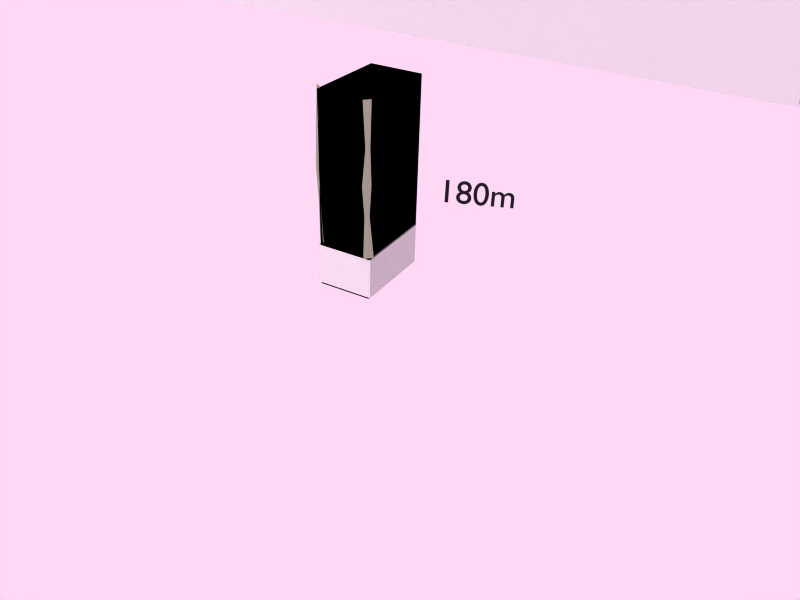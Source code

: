 # Source: 1sqmile.blend  (saved by Blender 2.62.0; exported with 4.5.12 LTS)
import bpy
from mathutils import Matrix  # noqa: F401  (used for matrix-valued properties, if any)

bpy.ops.wm.read_factory_settings(use_empty=True)
scene = bpy.context.scene
scene.name = 'SketchUpScene'

# ---- collections
col_collection_1_001 = bpy.data.collections.new('Collection 1.001'); scene.collection.children.link(col_collection_1_001)

# ---- materials (node trees are filled in below, after node groups)
mat_material_008 = bpy.data.materials.new('Material.008')
mat_material_008.alpha_threshold = 0.0
mat_material_008.diffuse_color = (0.0, 0.0, 0.0, 1.0)
mat_material_008.roughness = 0.5
mat_material_008.line_color = (0.0, 0.0, 0.0, 1.0)
mat_material_011 = bpy.data.materials.new('Material.011')
mat_material_011.alpha_threshold = 0.0
mat_material_011.diffuse_color = (0.04568, 0.0, 0.55, 1.0)
mat_material_011.roughness = 0.5
mat_material_011.line_color = (0.0, 0.0, 0.0, 1.0)
mat_material_007 = bpy.data.materials.new('Material.007')
mat_material_007.alpha_threshold = 0.0
mat_material_007.preview_render_type = 'CUBE'
mat_material_007.roughness = 0.5
mat_material_007.line_color = (0.0, 0.0, 0.0, 1.0)
mat_material_006 = bpy.data.materials.new('Material.006')
mat_material_006.alpha_threshold = 0.0
mat_material_006.diffuse_color = (0.5569, 0.5765, 0.498, 1.0)
mat_material_006.roughness = 0.5
mat_material_006.line_color = (0.0, 0.0, 0.0, 1.0)
mat_material_005 = bpy.data.materials.new('Material.005')
mat_material_005.alpha_threshold = 0.0
mat_material_005.roughness = 0.5
mat_material_005.line_color = (0.0, 0.0, 0.0, 1.0)
mat_material_001 = bpy.data.materials.new('Material.001')
mat_material_001.alpha_threshold = 0.0
mat_material_001.preview_render_type = 'CUBE'
mat_material_001.roughness = 0.5
mat_material_001.line_color = (0.0, 0.0, 0.0, 1.0)
mat_material_004 = bpy.data.materials.new('Material.004')
mat_material_004.alpha_threshold = 0.0
mat_material_004.diffuse_color = (0.1158, 0.1032, 0.1285, 1.0)
mat_material_004.roughness = 0.5
mat_material_004.line_color = (0.0, 0.0, 0.0, 1.0)

# ---- material node trees

# ---- world
world_world = bpy.data.worlds.new('World'); scene.world = world_world
world_world.color = (1.0, 0.8465, 0.9631)
world_world.use_sun_shadow = False
world_world.sun_shadow_jitter_overblur = 0.0
world_world.cycles.sampling_method = 'MANUAL'
world_world.cycles.sample_map_resolution = 256

# ---- cameras
cam_camera_001 = bpy.data.cameras.new('Camera.001')
cam_camera_001.passepartout_alpha = 0.2
cam_camera_001.clip_end = 100.0
cam_camera_001.lens = 35.0
cam_camera_001.sensor_width = 32.0
cam_camera_001.sensor_height = 18.0
cam_camera_001.show_passepartout = False
cam_camera_001.show_safe_areas = True
cam_camera_001.dof.focus_distance = 0.0
cam_camera_001.dof.aperture_fstop = 128.0

# ---- lights
light_hemi = bpy.data.lights.new('Hemi', 'SUN')
light_hemi.transmission_factor = 0.0
light_hemi.angle = 1.571
light_hemi.energy = 1.0
light_hemi.shadow_buffer_clip_start = 0.5
light_hemi.shadow_soft_size = 1.0
light_hemi.shadow_cascade_max_distance = 1000.0
light_hemi.cycles.use_multiple_importance_sampling = False
light_lamp_008 = bpy.data.lights.new('Lamp.008', 'POINT')
light_lamp_008.transmission_factor = 0.0
light_lamp_008.energy = 100.0
light_lamp_008.shadow_buffer_clip_start = 0.5
light_lamp_008.shadow_soft_size = 1.0
light_lamp_008.shadow_maximum_resolution = 0.006
light_lamp_008.use_absolute_resolution = True
light_lamp_008.cycles.use_multiple_importance_sampling = False
light_lamp_003 = bpy.data.lights.new('Lamp.003', 'POINT')
light_lamp_003.transmission_factor = 0.0
light_lamp_003.energy = 100.0
light_lamp_003.shadow_buffer_clip_start = 0.5
light_lamp_003.shadow_soft_size = 1.0
light_lamp_003.shadow_maximum_resolution = 0.006
light_lamp_003.use_absolute_resolution = True
light_lamp_003.cycles.use_multiple_importance_sampling = False

# ---- meshes
me_cube_007 = bpy.data.meshes.new('Cube.007')
me_cube_007.from_pydata([(1.0, 1.0, -1.0), (1.0, -1.0, -1.0), (-1.0, -1.0, -1.0), (-1.0, 1.0, -1.0), (1.0, 1.0, 1.0), (1.0, -1.0, 1.0), (-1.0, -1.0, 1.0), (-1.0, 1.0, 1.0)], [], [(0, 1, 2, 3), (4, 7, 6, 5), (0, 4, 5, 1), (1, 5, 6, 2), (2, 6, 7, 3), (4, 0, 3, 7)])
me_cube_007.materials.append(mat_material_011)
me_cube_007.use_remesh_preserve_volume = False
me_cube_007.use_remesh_preserve_attributes = False
me_cube_007.use_mirror_vertex_groups = False
me_cube_007.update()
me_cube_006 = bpy.data.meshes.new('Cube.006')
me_cube_006.from_pydata([(2.329, 28.02, -8.189), (2.329, 0.5166, -8.189), (-25.18, 0.5166, -8.189), (-25.18, 28.02, -8.189), (2.329, 28.02, 19.32), (2.329, 0.5166, 19.32), (-25.18, 0.5166, 19.32), (-25.18, 28.02, 19.32)], [], [(0, 1, 2, 3), (4, 7, 6, 5), (0, 4, 5, 1), (1, 5, 6, 2), (2, 6, 7, 3), (4, 0, 3, 7)])
_uv = me_cube_006.uv_layers.new(name='UVTex')
_uv.uv.foreach_set('vector', [0.0, 1.0, 0.0, 0.0, 1.0, 0.0, 1.0, 1.0, 0.0, 1.0, 0.0, 0.0, 1.0, 0.0, 1.0, 1.0, 0.0, 1.0, 0.0, 0.0, 1.0, 0.0, 1.0, 1.0, 0.0, 1.0, 0.0, 0.0, 1.0, 0.0, 1.0, 1.0, 0.0, 1.0, 0.0, 0.0, 1.0, 0.0, 1.0, 1.0, 0.0, 1.0, 0.0, 0.0, 1.0, 0.0, 1.0, 1.0])
me_cube_006.materials.append(mat_material_007)
me_cube_006.use_remesh_preserve_volume = False
me_cube_006.use_remesh_preserve_attributes = False
me_cube_006.use_mirror_vertex_groups = False
me_cube_006.update()
me_cube_005 = bpy.data.meshes.new('Cube.005')
me_cube_005.from_pydata([(2.329, 28.02, -8.189), (2.329, 0.5166, -8.189), (-25.18, 0.5166, -8.189), (-25.18, 28.02, -8.189), (2.329, 28.02, 19.32), (2.329, 0.5166, 19.32), (-25.18, 0.5166, 19.32), (-25.18, 28.02, 19.32)], [], [(0, 1, 2, 3), (4, 7, 6, 5), (0, 4, 5, 1), (1, 5, 6, 2), (2, 6, 7, 3), (4, 0, 3, 7)])
_uv = me_cube_005.uv_layers.new(name='UVTex')
_uv.uv.foreach_set('vector', [0.0, 1.0, 0.0, 0.0, 1.0, 0.0, 1.0, 1.0, 0.0, 1.0, 0.0, 0.0, 1.0, 0.0, 1.0, 1.0, 0.0, 1.0, 0.0, 0.0, 1.0, 0.0, 1.0, 1.0, 0.0, 1.0, 0.0, 0.0, 1.0, 0.0, 1.0, 1.0, 0.0, 1.0, 0.0, 0.0, 1.0, 0.0, 1.0, 1.0, 0.0, 1.0, 0.0, 0.0, 1.0, 0.0, 1.0, 1.0])
me_cube_005.materials.append(mat_material_007)
me_cube_005.use_remesh_preserve_volume = False
me_cube_005.use_remesh_preserve_attributes = False
me_cube_005.use_mirror_vertex_groups = False
me_cube_005.update()
me_plane_003 = bpy.data.meshes.new('Plane.003')
me_plane_003.from_pydata([(0.7707, 0.9559, -0.5798), (0.2616, -2.296, -1.381), (-0.7363, -2.296, -1.381), (-1.229, 0.9559, -0.5798), (0.7622, -4.596, -1.835), (-0.959, -4.596, -1.835), (-0.1184, -7.243, -2.627), (0.7952, -7.243, -2.627), (-0.185, -10.44, -4.237), (1.388, -10.44, -4.237)], [], [(0, 3, 2, 1), (1, 2, 5, 4), (4, 5, 6, 7), (7, 6, 8, 9)])
me_plane_003.materials.append(mat_material_006)
me_plane_003.use_remesh_preserve_volume = False
me_plane_003.use_remesh_preserve_attributes = False
me_plane_003.use_mirror_vertex_groups = False
me_plane_003.update()
me_plane = bpy.data.meshes.new('Plane')
me_plane.from_pydata([(0.7707, 0.9559, -0.5798), (0.2616, -2.296, -1.381), (-0.7363, -2.296, -1.381), (-1.229, 0.9559, -0.5798), (0.7622, -4.596, -1.835), (-0.959, -4.596, -1.835), (-0.1184, -7.243, -2.627), (0.7952, -7.243, -2.627), (-0.185, -10.44, -4.237), (1.388, -10.44, -4.237)], [], [(0, 3, 2, 1), (1, 2, 5, 4), (4, 5, 6, 7), (7, 6, 8, 9)])
me_plane.materials.append(mat_material_006)
me_plane.use_remesh_preserve_volume = False
me_plane.use_remesh_preserve_attributes = False
me_plane.use_mirror_vertex_groups = False
me_plane.update()
me_cube_004 = bpy.data.meshes.new('Cube.004')
me_cube_004.from_pydata([(1.0, 1.0, -1.0), (1.0, -1.0, -1.0), (-1.0, -1.0, -1.0), (-1.0, 1.0, -1.0), (1.0, 1.0, 1.0), (1.0, -1.0, 1.0), (-1.0, -1.0, 1.0), (-1.0, 1.0, 1.0)], [], [(0, 1, 2, 3), (4, 7, 6, 5), (0, 4, 5, 1), (1, 5, 6, 2), (2, 6, 7, 3), (4, 0, 3, 7)])
me_cube_004.materials.append(mat_material_005)
me_cube_004.use_remesh_preserve_volume = False
me_cube_004.use_remesh_preserve_attributes = False
me_cube_004.use_mirror_vertex_groups = False
me_cube_004.update()
me_cube_001 = bpy.data.meshes.new('Cube.001')
me_cube_001.from_pydata([(1.0, 1.0, -1.0), (1.0, -1.0, -1.0), (-1.0, -1.0, -1.0), (-1.0, 1.0, -1.0), (1.0, 1.0, 1.0), (1.0, -1.0, 1.0), (-1.0, -1.0, 1.0), (-1.0, 1.0, 1.0), (-1.0, 1.0, 1.0), (-1.0, -1.0, 1.0), (1.0, -1.0, 1.0), (1.0, 1.0, 1.0), (-1.0, 1.0, -1.0), (-1.0, -1.0, -1.0), (1.0, -1.0, -1.0), (1.0, 1.0, -1.0), (-1.0, 1.0, -1.0), (-1.0, 1.0, 1.0), (1.0, 1.0, -1.0), (1.0, 1.0, 1.0), (1.034, 0.6475, 1.0), (1.034, 0.6475, -1.0), (1.034, 0.6475, 1.0), (1.034, 0.6475, -1.0)], [], [(0, 1, 2, 3), (4, 7, 6, 5), (0, 4, 5, 1), (1, 5, 6, 2), (2, 6, 7, 3), (13, 14, 15, 12), (9, 8, 11, 10), (10, 11, 15, 14), (9, 10, 14, 13), (8, 9, 13, 12), (12, 15, 11, 8), (3, 7, 17, 16), (4, 0, 18, 19), (7, 4, 19, 17), (0, 3, 16, 18), (19, 18, 16, 17), (22, 23, 21, 20)])
me_cube_001.materials.append(mat_material_001)
me_cube_001.use_remesh_preserve_volume = False
me_cube_001.use_remesh_preserve_attributes = False
me_cube_001.use_mirror_vertex_groups = False
me_cube_001.update()
me_cube_003 = bpy.data.meshes.new('Cube.003')
me_cube_003.from_pydata([(2.329, 28.02, -8.189), (2.329, 0.5166, -8.189), (-25.18, 0.5166, -8.189), (-25.18, 28.02, -8.189), (2.329, 28.02, 19.32), (2.329, 0.5166, 19.32), (-25.18, 0.5166, 19.32), (-25.18, 28.02, 19.32)], [], [(0, 1, 2, 3), (4, 7, 6, 5), (0, 4, 5, 1), (1, 5, 6, 2), (2, 6, 7, 3), (4, 0, 3, 7)])
_uv = me_cube_003.uv_layers.new(name='UVTex')
_uv.uv.foreach_set('vector', [0.0, 1.0, 0.0, 0.0, 1.0, 0.0, 1.0, 1.0, 0.0, 1.0, 0.0, 0.0, 1.0, 0.0, 1.0, 1.0, 0.0, 1.0, 0.0, 0.0, 1.0, 0.0, 1.0, 1.0, 0.0, 1.0, 0.0, 0.0, 1.0, 0.0, 1.0, 1.0, 0.0, 1.0, 0.0, 0.0, 1.0, 0.0, 1.0, 1.0, 0.0, 1.0, 0.0, 0.0, 1.0, 0.0, 1.0, 1.0])
me_cube_003.materials.append(mat_material_007)
me_cube_003.use_remesh_preserve_volume = False
me_cube_003.use_remesh_preserve_attributes = False
me_cube_003.use_mirror_vertex_groups = False
me_cube_003.update()

# ---- curves / text
txt_text_004 = bpy.data.curves.new('Text.004', 'FONT')
txt_text_004.dimensions = '2D'
txt_text_004.body = '1600m'
txt_text_004.materials.append(mat_material_008)
txt_text_004.use_path_clamp = True
txt_text_004.bevel_resolution = 0
txt_text_003 = bpy.data.curves.new('Text.003', 'FONT')
txt_text_003.dimensions = '2D'
txt_text_003.body = '1600m'
txt_text_003.materials.append(mat_material_008)
txt_text_003.use_path_clamp = True
txt_text_003.bevel_resolution = 0
txt_text = bpy.data.curves.new('Text', 'FONT')
txt_text.dimensions = '2D'
txt_text.body = '1600m'
txt_text.materials.append(mat_material_008)
txt_text.use_path_clamp = True
txt_text.bevel_resolution = 0
txt_text_002 = bpy.data.curves.new('Text.002', 'FONT')
txt_text_002.dimensions = '2D'
txt_text_002.body = 'Cada\nAño'
txt_text_002.materials.append(mat_material_008)
txt_text_002.use_path_clamp = True
txt_text_002.bevel_resolution = 0
txt_text_002.extrude = 0.08
txt_text_001 = bpy.data.curves.new('Text.001', 'FONT')
txt_text_001.dimensions = '2D'
txt_text_001.body = '180m'
txt_text_001.materials.append(mat_material_004)
txt_text_001.use_path_clamp = True
txt_text_001.use_deform_bounds = True
txt_text_001.use_radius = False
txt_text_001.bevel_resolution = 0
txt_text_001.twist_mode = 'Z_UP'

# ---- objects
ob_1600_3 = bpy.data.objects.new('1600-3', txt_text_004)
ob_1600_2 = bpy.data.objects.new('1600-2', txt_text_003)
ob_cube_006 = bpy.data.objects.new('Cube.006', me_cube_007)
ob_1600_1 = bpy.data.objects.new('1600-1', txt_text)
ob_cube_005 = bpy.data.objects.new('Cube.005', me_cube_006)
ob_cube_004 = bpy.data.objects.new('Cube.004', me_cube_005)
ob_text = bpy.data.objects.new('Text', txt_text_002)
ob_plane_001 = bpy.data.objects.new('Plane.001', me_plane_003)
ob_plane = bpy.data.objects.new('Plane', me_plane)
ob_cube_002 = bpy.data.objects.new('Cube.002', me_cube_004)
ob_hemi = bpy.data.objects.new('Hemi', light_hemi)
ob_cube_001 = bpy.data.objects.new('Cube.001', me_cube_001)
ob_font_001 = bpy.data.objects.new('Font.001', txt_text_001)
ob_lamp_009 = bpy.data.objects.new('Lamp.009', light_lamp_008)
ob_cube_003 = bpy.data.objects.new('Cube.003', me_cube_003)
ob_lamp_004 = bpy.data.objects.new('Lamp.004', light_lamp_003)
ob_camera_001 = bpy.data.objects.new('Camera.001', cam_camera_001)
ob_model = bpy.data.objects.new('Model', None)

# ---- transforms, parenting, visibility, modifiers, constraints
ob_1600_3.location = (-19.29, 4.127, 52.97)
ob_1600_3.rotation_euler = (1.465, 0.1548, 2.377)
ob_1600_3.scale = (3.427, 3.427, 3.427)
ob_1600_3.lineart.crease_threshold = 0.0
ob_1600_2.location = (36.32, -90.84, 3.097)
ob_1600_2.rotation_euler = (1.465, 0.1548, 2.377)
ob_1600_2.scale = (3.427, 3.427, 3.427)
ob_1600_2.lineart.crease_threshold = 0.0
ob_cube_006.location = (-0.005033, 0.6712, -10.36)
ob_cube_006.scale = (0.03151, 0.03151, 0.03151)
ob_cube_006.lineart.crease_threshold = 0.0
ob_1600_1.location = (36.32, -90.84, 3.097)
ob_1600_1.rotation_euler = (1.465, 0.1548, 2.377)
ob_1600_1.scale = (3.427, 3.427, 3.427)
ob_1600_1.lineart.crease_threshold = 0.0
ob_cube_005.location = (29.26, 43.05, 0.0)
ob_cube_005.rotation_euler = (1.571, 0.0, 0.0)
ob_cube_005.lock_rotations_4d = False
ob_cube_005.empty_display_type = 'ARROWS'
ob_cube_005.color = (0.0, 0.0, 0.0, 1.0)
ob_cube_005.lineart.crease_threshold = 0.0
ob_cube_004.location = (-6.051, 39.74, 0.0)
ob_cube_004.rotation_euler = (1.571, -0.0, -0.0)
ob_cube_004.lock_rotations_4d = False
ob_cube_004.empty_display_type = 'ARROWS'
ob_cube_004.color = (0.0, 0.0, 0.0, 1.0)
ob_cube_004.lineart.crease_threshold = 0.0
ob_text.location = (9.094, -27.75, 26.05)
ob_text.rotation_euler = (1.196, 37.77, -4.169)
ob_text.scale = (4.444, 4.444, 4.444)
ob_text.lineart.crease_threshold = 0.0
ob_plane_001.location = (2.442, 0.2796, 0.4093)
ob_plane_001.rotation_euler = (1.474, 0.04191, -2.201)
ob_plane_001.scale = (-0.05148, -0.1356, -0.04222)
ob_plane_001.lineart.crease_threshold = 0.0
ob_plane.location = (2.466, 0.8803, 0.4027)
ob_plane.rotation_euler = (1.474, 0.04191, -0.8584)
ob_plane.scale = (-0.05148, -0.1356, -0.04222)
ob_plane.lineart.crease_threshold = 0.0
ob_cube_002.location = (1.983, 0.5633, 0.03424)
ob_cube_002.scale = (0.4394, 0.2951, 0.2117)
ob_cube_002.lineart.crease_threshold = 0.0
ob_hemi.location = (2.639, 1.551, 2.986)
ob_hemi.rotation_euler = (0.4965, 0.9665, 0.7964)
ob_hemi.lineart.crease_threshold = 0.0
ob_cube_001.location = (1.97, 0.5653, 0.8115)
ob_cube_001.scale = (0.4507, 0.2769, 1.0)
ob_cube_001.lineart.crease_threshold = 0.0
ob_font_001.location = (1.828, 1.24, 0.7286)
ob_font_001.rotation_euler = (1.487, 0.004517, 1.955)
ob_font_001.scale = (0.3238, 0.3238, 0.3238)
ob_font_001.lock_rotations_4d = False
ob_font_001.empty_display_type = 'ARROWS'
ob_font_001.color = (0.0, 0.0, 0.0, 1.0)
ob_font_001.lineart.crease_threshold = 0.0
ob_lamp_009.location = (-24.19, 30.35, 5.361)
ob_lamp_009.rotation_euler = (1.102, 0.01701, 0.8691)
ob_lamp_009.lock_rotations_4d = False
ob_lamp_009.empty_display_type = 'ARROWS'
ob_lamp_009.color = (0.0, 0.0, 0.0, 1.0)
ob_lamp_009.lineart.crease_threshold = 0.0
ob_cube_003.location = (-6.051, -4.54, 0.0)
ob_cube_003.rotation_euler = (1.571, -0.0, -0.0)
ob_cube_003.lock_rotations_4d = False
ob_cube_003.empty_display_type = 'ARROWS'
ob_cube_003.color = (0.0, 0.0, 0.0, 1.0)
ob_cube_003.lineart.crease_threshold = 0.0
ob_lamp_004.location = (37.92, -21.62, 0.5544)
ob_lamp_004.rotation_euler = (1.102, 0.01701, -0.2648)
ob_lamp_004.lock_rotations_4d = False
ob_lamp_004.empty_display_type = 'ARROWS'
ob_lamp_004.color = (0.0, 0.0, 0.0, 1.0)
ob_lamp_004.lineart.crease_threshold = 0.0
ob_camera_001.location = (8.581, 4.678, 4.34)
ob_camera_001.rotation_euler = (1.012, -0.02634, 8.385)
ob_camera_001.scale = (1.0, 1.0, 1.0)
ob_camera_001.lock_rotations_4d = False
ob_camera_001.empty_display_type = 'ARROWS'
ob_camera_001.color = (0.0, 0.0, 0.0, 1.0)
ob_camera_001.lineart.crease_threshold = 0.0
ob_model.location = (-3.271, -4.604, 0.0)
ob_model.lock_rotations_4d = False
ob_model.empty_display_type = 'ARROWS'
ob_model.empty_image_offset = (0.0, 0.0)
ob_model.color = (0.0, 0.0, 0.0, 1.0)
ob_model.lineart.crease_threshold = 0.0

# ---- collection membership
col_collection_1_001.objects.link(ob_1600_3)
col_collection_1_001.objects.link(ob_1600_2)
col_collection_1_001.objects.link(ob_cube_006)
col_collection_1_001.objects.link(ob_1600_1)
col_collection_1_001.objects.link(ob_cube_005)
col_collection_1_001.objects.link(ob_cube_004)
col_collection_1_001.objects.link(ob_text)
col_collection_1_001.objects.link(ob_plane_001)
col_collection_1_001.objects.link(ob_plane)
col_collection_1_001.objects.link(ob_cube_002)
col_collection_1_001.objects.link(ob_hemi)
col_collection_1_001.objects.link(ob_cube_001)
col_collection_1_001.objects.link(ob_font_001)
col_collection_1_001.objects.link(ob_lamp_009)
col_collection_1_001.objects.link(ob_cube_003)
col_collection_1_001.objects.link(ob_lamp_004)
col_collection_1_001.objects.link(ob_camera_001)
col_collection_1_001.objects.link(ob_model)

# ---- scene / render settings (as saved in the file)
scene.camera = ob_camera_001
scene.frame_start = 1; scene.frame_end = 1500; scene.frame_set(0)
scene.render.engine = 'BLENDER_EEVEE_NEXT'
scene.render.image_settings.color_mode = 'RGB'
scene.render.image_settings.compression = 90
scene.render.resolution_x = 1200
scene.render.resolution_y = 900
scene.render.fps = 25
scene.render.dither_intensity = 0.0
scene.render.use_crop_to_border = True
scene.render.use_compositing = False
scene.render.use_sequencer = False
scene.render.use_file_extension = False
scene.render.bake_margin = 2
scene.render.bake_bias = 0.0
scene.render.use_stamp_time = False
scene.render.use_stamp_date = False
scene.render.use_stamp_frame = False
scene.render.use_stamp_camera = False
scene.render.use_stamp_scene = False
scene.render.use_stamp_filename = False
scene.render.use_stamp_render_time = False
scene.render.stamp_font_size = 0
scene.cycles.use_denoising = False
scene.cycles.samples = 10
scene.cycles.sampling_pattern = 'TABULATED_SOBOL'
scene.cycles.light_sampling_threshold = 0.0
scene.cycles.use_adaptive_sampling = False
scene.cycles.use_light_tree = False
scene.cycles.blur_glossy = 0.0
scene.cycles.volume_bounces = 1
scene.cycles.pixel_filter_type = 'GAUSSIAN'
scene.cycles.sample_clamp_indirect = 0.0
scene.view_settings.view_transform = 'Raw'
bpy.context.view_layer.update()
